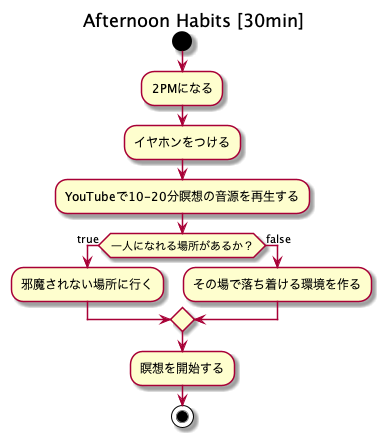

The diagram above was rendered by PlantUML. Its source (embedded in the PNG):
@startuml
title Afternoon Habits [30min]
start
:2PMになる;
:イヤホンをつける;
:YouTubeで10-20分瞑想の音源を再生する;
if (一人になれる場所があるか？) then (true)
    :邪魔されない場所に行く;
else (false)
    :その場で落ち着ける環境を作る;
endif
:瞑想を開始する;
stop
@enduml